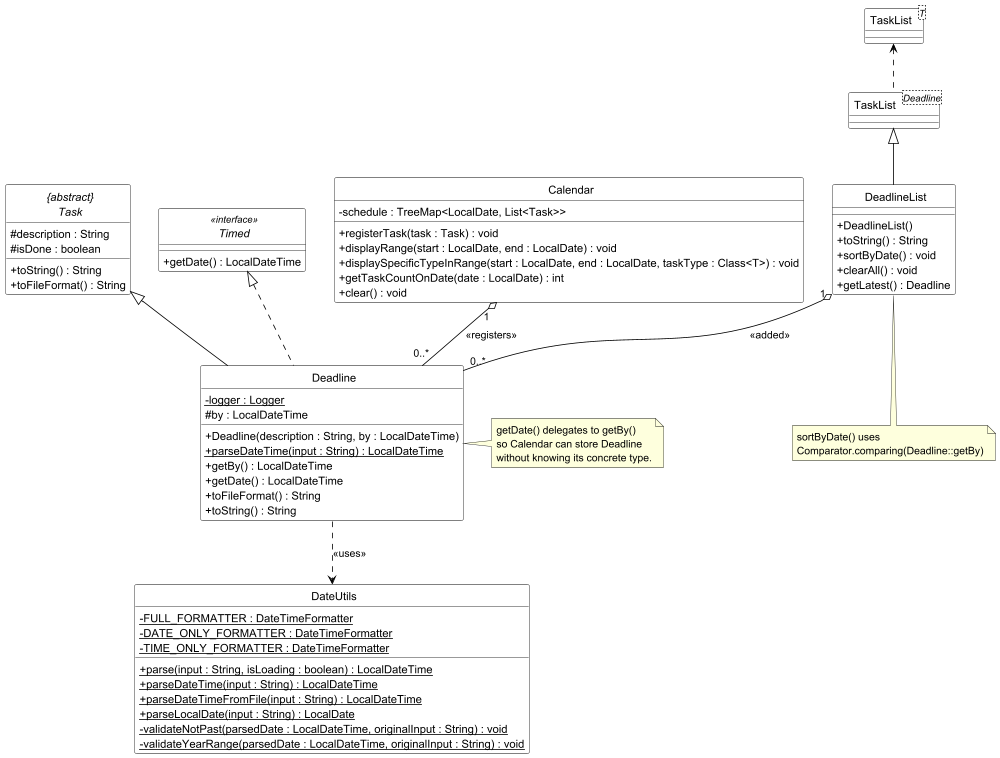

The diagram above was rendered by PlantUML. Its source (embedded in the PNG):
@startuml DeadlineClassDiagram
skinparam classAttributeIconSize 0
skinparam CircledCharacterFontSize 0
skinparam CircledCharacterRadius 0
skinparam class {
    BackgroundColor White
    BorderColor Black
    ArrowColor Black
}

interface Timed <<interface>> {
    + getDate() : LocalDateTime
}

abstract class "{abstract}\nTask" as Task{
    # description : String
    # isDone : boolean
    + toString() : String
    + toFileFormat() : String
}

class Deadline {
    - logger : Logger {static}
    # by : LocalDateTime
    + Deadline(description : String, by : LocalDateTime)
    + parseDateTime(input : String) : LocalDateTime {static}
    + getBy() : LocalDateTime
    + getDate() : LocalDateTime
    + toFileFormat() : String
    + toString() : String
}

class DeadlineList {
    + DeadlineList()
    + toString() : String
    + sortByDate() : void
    + clearAll() : void
    + getLatest() : Deadline
}

class "TaskList<T>" as TaskListT {
}

class "TaskList<Deadline>" as TaskListDeadline {
}


class DateUtils {
    - FULL_FORMATTER : DateTimeFormatter {static}
    - DATE_ONLY_FORMATTER : DateTimeFormatter {static}
    - TIME_ONLY_FORMATTER : DateTimeFormatter {static}
    + parse(input : String, isLoading : boolean) : LocalDateTime {static}
    + parseDateTime(input : String) : LocalDateTime {static}
    + parseDateTimeFromFile(input : String) : LocalDateTime {static}
    + parseLocalDate(input : String) : LocalDate {static}
    - validateNotPast(parsedDate : LocalDateTime, originalInput : String) : void {static}
    - validateYearRange(parsedDate : LocalDateTime, originalInput : String) : void {static}
}

class Calendar {
    - schedule : TreeMap<LocalDate, List<Task>>
    + registerTask(task : Task) : void
    + displayRange(start : LocalDate, end : LocalDate) : void
    + displaySpecificTypeInRange(start : LocalDate, end : LocalDate, taskType : Class<T>) : void
    + getTaskCountOnDate(date : LocalDate) : int
    + clear() : void
}

Task <|-- Deadline
Timed <|.. Deadline
TaskListT <.. TaskListDeadline
TaskListDeadline <|-- DeadlineList
DeadlineList "1" o-- "0..*" Deadline : <<added>>
Deadline ..> DateUtils : <<uses>>
Calendar "1" o-- "0..*" Deadline : <<registers>>

note right of Deadline
  getDate() delegates to getBy()
  so Calendar can store Deadline
  without knowing its concrete type.
end note

note bottom of DeadlineList
  sortByDate() uses
  Comparator.comparing(Deadline::getBy)
end note

@enduml